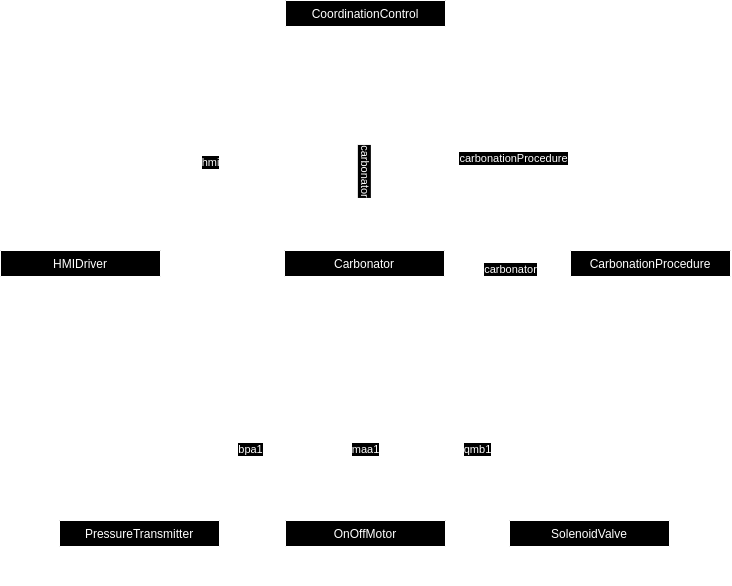

The diagram above was exported from draw.io. Its source (the exported page's mxGraphModel, read from the mxfile embedded in the PNG):
<mxGraphModel dx="1687" dy="941" grid="1" gridSize="10" guides="1" tooltips="1" connect="1" arrows="1" fold="1" page="1" pageScale="1" pageWidth="827" pageHeight="1169" math="0" shadow="0">
  <root>
    <mxCell id="WIyWlLk6GJQsqaUBKTNV-0" />
    <mxCell id="WIyWlLk6GJQsqaUBKTNV-1" parent="WIyWlLk6GJQsqaUBKTNV-0" />
    <mxCell id="zkfFHV4jXpPFQw0GAbJ--0" value="Carbonator" style="swimlane;fontStyle=0;align=center;verticalAlign=top;childLayout=stackLayout;horizontal=1;startSize=26;horizontalStack=0;resizeParent=1;resizeLast=0;collapsible=1;marginBottom=0;rounded=0;shadow=0;strokeWidth=1;" parent="WIyWlLk6GJQsqaUBKTNV-1" vertex="1">
      <mxGeometry x="333" y="290" width="160" height="120" as="geometry">
        <mxRectangle x="334" y="360" width="160" height="26" as="alternateBounds" />
      </mxGeometry>
    </mxCell>
    <mxCell id="zkfFHV4jXpPFQw0GAbJ--4" value="" style="line;html=1;strokeWidth=1;align=left;verticalAlign=middle;spacingTop=-1;spacingLeft=3;spacingRight=3;rotatable=0;labelPosition=right;points=[];portConstraint=eastwest;" parent="zkfFHV4jXpPFQw0GAbJ--0" vertex="1">
      <mxGeometry y="26" width="160" height="8" as="geometry" />
    </mxCell>
    <mxCell id="zkfFHV4jXpPFQw0GAbJ--5" value="+ injectCO2()" style="text;align=left;verticalAlign=top;spacingLeft=4;spacingRight=4;overflow=hidden;rotatable=0;points=[[0,0.5],[1,0.5]];portConstraint=eastwest;" parent="zkfFHV4jXpPFQw0GAbJ--0" vertex="1">
      <mxGeometry y="34" width="160" height="26" as="geometry" />
    </mxCell>
    <mxCell id="FcIz5i2E8COhJ09XrNwG-68" value="+ dissolveCO2()" style="text;align=left;verticalAlign=top;spacingLeft=4;spacingRight=4;overflow=hidden;rotatable=0;points=[[0,0.5],[1,0.5]];portConstraint=eastwest;" vertex="1" parent="zkfFHV4jXpPFQw0GAbJ--0">
      <mxGeometry y="60" width="160" height="26" as="geometry" />
    </mxCell>
    <mxCell id="FcIz5i2E8COhJ09XrNwG-69" value="- execute()" style="text;align=left;verticalAlign=top;spacingLeft=4;spacingRight=4;overflow=hidden;rotatable=0;points=[[0,0.5],[1,0.5]];portConstraint=eastwest;" vertex="1" parent="zkfFHV4jXpPFQw0GAbJ--0">
      <mxGeometry y="86" width="160" height="26" as="geometry" />
    </mxCell>
    <mxCell id="zkfFHV4jXpPFQw0GAbJ--17" value="OnOffMotor" style="swimlane;fontStyle=0;align=center;verticalAlign=top;childLayout=stackLayout;horizontal=1;startSize=26;horizontalStack=0;resizeParent=1;resizeLast=0;collapsible=1;marginBottom=0;rounded=0;shadow=0;strokeWidth=1;" parent="WIyWlLk6GJQsqaUBKTNV-1" vertex="1">
      <mxGeometry x="334" y="560" width="160" height="65" as="geometry">
        <mxRectangle x="580" y="120" width="160" height="26" as="alternateBounds" />
      </mxGeometry>
    </mxCell>
    <mxCell id="zkfFHV4jXpPFQw0GAbJ--23" value="" style="line;html=1;strokeWidth=1;align=left;verticalAlign=middle;spacingTop=-1;spacingLeft=3;spacingRight=3;rotatable=0;labelPosition=right;points=[];portConstraint=eastwest;" parent="zkfFHV4jXpPFQw0GAbJ--17" vertex="1">
      <mxGeometry y="26" width="160" height="8" as="geometry" />
    </mxCell>
    <mxCell id="zkfFHV4jXpPFQw0GAbJ--24" value="+ execute()" style="text;align=left;verticalAlign=top;spacingLeft=4;spacingRight=4;overflow=hidden;rotatable=0;points=[[0,0.5],[1,0.5]];portConstraint=eastwest;" parent="zkfFHV4jXpPFQw0GAbJ--17" vertex="1">
      <mxGeometry y="34" width="160" height="26" as="geometry" />
    </mxCell>
    <mxCell id="FcIz5i2E8COhJ09XrNwG-7" value="" style="endArrow=open;html=1;endSize=12;startArrow=diamondThin;startSize=14;startFill=1;edgeStyle=orthogonalEdgeStyle;align=left;verticalAlign=bottom;rounded=0;exitX=0.5;exitY=1;exitDx=0;exitDy=0;entryX=0.5;entryY=0;entryDx=0;entryDy=0;" edge="1" parent="WIyWlLk6GJQsqaUBKTNV-1" source="zkfFHV4jXpPFQw0GAbJ--0" target="zkfFHV4jXpPFQw0GAbJ--17">
      <mxGeometry x="-1" y="3" relative="1" as="geometry">
        <mxPoint x="410" y="450" as="sourcePoint" />
        <mxPoint x="450" y="510" as="targetPoint" />
      </mxGeometry>
    </mxCell>
    <mxCell id="FcIz5i2E8COhJ09XrNwG-50" value="maa1" style="edgeLabel;html=1;align=center;verticalAlign=middle;resizable=0;points=[];" vertex="1" connectable="0" parent="FcIz5i2E8COhJ09XrNwG-7">
      <mxGeometry x="-0.1982" relative="1" as="geometry">
        <mxPoint y="18" as="offset" />
      </mxGeometry>
    </mxCell>
    <mxCell id="FcIz5i2E8COhJ09XrNwG-14" value="CoordinationControl" style="swimlane;fontStyle=0;align=center;verticalAlign=top;childLayout=stackLayout;horizontal=1;startSize=26;horizontalStack=0;resizeParent=1;resizeLast=0;collapsible=1;marginBottom=0;rounded=0;shadow=0;strokeWidth=1;" vertex="1" parent="WIyWlLk6GJQsqaUBKTNV-1">
      <mxGeometry x="334" y="40" width="160" height="70" as="geometry">
        <mxRectangle x="220" y="120" width="160" height="26" as="alternateBounds" />
      </mxGeometry>
    </mxCell>
    <mxCell id="FcIz5i2E8COhJ09XrNwG-18" value="" style="line;html=1;strokeWidth=1;align=left;verticalAlign=middle;spacingTop=-1;spacingLeft=3;spacingRight=3;rotatable=0;labelPosition=right;points=[];portConstraint=eastwest;" vertex="1" parent="FcIz5i2E8COhJ09XrNwG-14">
      <mxGeometry y="26" width="160" height="8" as="geometry" />
    </mxCell>
    <mxCell id="FcIz5i2E8COhJ09XrNwG-19" value="+ execute()" style="text;align=left;verticalAlign=top;spacingLeft=4;spacingRight=4;overflow=hidden;rotatable=0;points=[[0,0.5],[1,0.5]];portConstraint=eastwest;" vertex="1" parent="FcIz5i2E8COhJ09XrNwG-14">
      <mxGeometry y="34" width="160" height="26" as="geometry" />
    </mxCell>
    <mxCell id="FcIz5i2E8COhJ09XrNwG-20" value="" style="endArrow=open;html=1;endSize=12;startArrow=diamondThin;startSize=14;startFill=1;edgeStyle=orthogonalEdgeStyle;align=left;verticalAlign=bottom;rounded=0;entryX=0.5;entryY=0;entryDx=0;entryDy=0;exitX=0.5;exitY=1;exitDx=0;exitDy=0;" edge="1" parent="WIyWlLk6GJQsqaUBKTNV-1" source="FcIz5i2E8COhJ09XrNwG-14" target="zkfFHV4jXpPFQw0GAbJ--0">
      <mxGeometry x="-1" y="3" relative="1" as="geometry">
        <mxPoint x="390" y="190" as="sourcePoint" />
        <mxPoint x="474" y="210" as="targetPoint" />
      </mxGeometry>
    </mxCell>
    <mxCell id="FcIz5i2E8COhJ09XrNwG-21" value="carbonator" style="edgeLabel;html=1;align=center;verticalAlign=middle;resizable=0;points=[];rotation=90;" vertex="1" connectable="0" parent="FcIz5i2E8COhJ09XrNwG-20">
      <mxGeometry x="-0.132" y="-2" relative="1" as="geometry">
        <mxPoint x="2" y="22" as="offset" />
      </mxGeometry>
    </mxCell>
    <mxCell id="FcIz5i2E8COhJ09XrNwG-22" value="HMIDriver" style="swimlane;fontStyle=0;align=center;verticalAlign=top;childLayout=stackLayout;horizontal=1;startSize=26;horizontalStack=0;resizeParent=1;resizeLast=0;collapsible=1;marginBottom=0;rounded=0;shadow=0;strokeWidth=1;" vertex="1" parent="WIyWlLk6GJQsqaUBKTNV-1">
      <mxGeometry x="49" y="290" width="160" height="70" as="geometry">
        <mxRectangle x="50" y="360" width="160" height="26" as="alternateBounds" />
      </mxGeometry>
    </mxCell>
    <mxCell id="FcIz5i2E8COhJ09XrNwG-26" value="" style="line;html=1;strokeWidth=1;align=left;verticalAlign=middle;spacingTop=-1;spacingLeft=3;spacingRight=3;rotatable=0;labelPosition=right;points=[];portConstraint=eastwest;" vertex="1" parent="FcIz5i2E8COhJ09XrNwG-22">
      <mxGeometry y="26" width="160" height="8" as="geometry" />
    </mxCell>
    <mxCell id="FcIz5i2E8COhJ09XrNwG-51" value="+ getUserCommand()" style="text;align=left;verticalAlign=top;spacingLeft=4;spacingRight=4;overflow=hidden;rotatable=0;points=[[0,0.5],[1,0.5]];portConstraint=eastwest;" vertex="1" parent="FcIz5i2E8COhJ09XrNwG-22">
      <mxGeometry y="34" width="160" height="26" as="geometry" />
    </mxCell>
    <mxCell id="FcIz5i2E8COhJ09XrNwG-28" value="" style="endArrow=open;html=1;endSize=12;startArrow=diamondThin;startSize=14;startFill=1;edgeStyle=orthogonalEdgeStyle;align=left;verticalAlign=bottom;rounded=0;entryX=0.5;entryY=0;entryDx=0;entryDy=0;exitX=0.25;exitY=1;exitDx=0;exitDy=0;" edge="1" parent="WIyWlLk6GJQsqaUBKTNV-1" source="FcIz5i2E8COhJ09XrNwG-14" target="FcIz5i2E8COhJ09XrNwG-22">
      <mxGeometry x="-1" y="3" relative="1" as="geometry">
        <mxPoint x="141" y="90" as="sourcePoint" />
        <mxPoint x="140" y="340" as="targetPoint" />
        <Array as="points">
          <mxPoint x="374" y="200" />
          <mxPoint x="130" y="200" />
          <mxPoint x="130" y="290" />
        </Array>
      </mxGeometry>
    </mxCell>
    <mxCell id="FcIz5i2E8COhJ09XrNwG-65" value="hmi" style="edgeLabel;html=1;align=center;verticalAlign=middle;resizable=0;points=[];" vertex="1" connectable="0" parent="FcIz5i2E8COhJ09XrNwG-28">
      <mxGeometry x="-0.0337" y="1" relative="1" as="geometry">
        <mxPoint as="offset" />
      </mxGeometry>
    </mxCell>
    <mxCell id="FcIz5i2E8COhJ09XrNwG-30" value="SolenoidValve" style="swimlane;fontStyle=0;align=center;verticalAlign=top;childLayout=stackLayout;horizontal=1;startSize=26;horizontalStack=0;resizeParent=1;resizeLast=0;collapsible=1;marginBottom=0;rounded=0;shadow=0;strokeWidth=1;" vertex="1" parent="WIyWlLk6GJQsqaUBKTNV-1">
      <mxGeometry x="558" y="560" width="160" height="65" as="geometry">
        <mxRectangle x="580" y="120" width="160" height="26" as="alternateBounds" />
      </mxGeometry>
    </mxCell>
    <mxCell id="FcIz5i2E8COhJ09XrNwG-31" value="" style="line;html=1;strokeWidth=1;align=left;verticalAlign=middle;spacingTop=-1;spacingLeft=3;spacingRight=3;rotatable=0;labelPosition=right;points=[];portConstraint=eastwest;" vertex="1" parent="FcIz5i2E8COhJ09XrNwG-30">
      <mxGeometry y="26" width="160" height="8" as="geometry" />
    </mxCell>
    <mxCell id="FcIz5i2E8COhJ09XrNwG-32" value="+ execute()" style="text;align=left;verticalAlign=top;spacingLeft=4;spacingRight=4;overflow=hidden;rotatable=0;points=[[0,0.5],[1,0.5]];portConstraint=eastwest;" vertex="1" parent="FcIz5i2E8COhJ09XrNwG-30">
      <mxGeometry y="34" width="160" height="26" as="geometry" />
    </mxCell>
    <mxCell id="FcIz5i2E8COhJ09XrNwG-34" value="PressureTransmitter" style="swimlane;fontStyle=0;align=center;verticalAlign=top;childLayout=stackLayout;horizontal=1;startSize=26;horizontalStack=0;resizeParent=1;resizeLast=0;collapsible=1;marginBottom=0;rounded=0;shadow=0;strokeWidth=1;" vertex="1" parent="WIyWlLk6GJQsqaUBKTNV-1">
      <mxGeometry x="108" y="560" width="160" height="65" as="geometry">
        <mxRectangle x="580" y="120" width="160" height="26" as="alternateBounds" />
      </mxGeometry>
    </mxCell>
    <mxCell id="FcIz5i2E8COhJ09XrNwG-35" value="" style="line;html=1;strokeWidth=1;align=left;verticalAlign=middle;spacingTop=-1;spacingLeft=3;spacingRight=3;rotatable=0;labelPosition=right;points=[];portConstraint=eastwest;" vertex="1" parent="FcIz5i2E8COhJ09XrNwG-34">
      <mxGeometry y="26" width="160" height="8" as="geometry" />
    </mxCell>
    <mxCell id="FcIz5i2E8COhJ09XrNwG-36" value="+ execute()" style="text;align=left;verticalAlign=top;spacingLeft=4;spacingRight=4;overflow=hidden;rotatable=0;points=[[0,0.5],[1,0.5]];portConstraint=eastwest;" vertex="1" parent="FcIz5i2E8COhJ09XrNwG-34">
      <mxGeometry y="34" width="160" height="26" as="geometry" />
    </mxCell>
    <mxCell id="FcIz5i2E8COhJ09XrNwG-41" value="" style="endArrow=open;html=1;endSize=12;startArrow=diamondThin;startSize=14;startFill=1;edgeStyle=orthogonalEdgeStyle;align=left;verticalAlign=bottom;rounded=0;entryX=0.5;entryY=0;entryDx=0;entryDy=0;exitX=0.75;exitY=1;exitDx=0;exitDy=0;" edge="1" parent="WIyWlLk6GJQsqaUBKTNV-1" source="zkfFHV4jXpPFQw0GAbJ--0" target="FcIz5i2E8COhJ09XrNwG-30">
      <mxGeometry x="-1" y="3" relative="1" as="geometry">
        <mxPoint x="519" y="370" as="sourcePoint" />
        <mxPoint x="519" y="525" as="targetPoint" />
        <Array as="points">
          <mxPoint x="453" y="490" />
          <mxPoint x="639" y="490" />
          <mxPoint x="639" y="560" />
        </Array>
      </mxGeometry>
    </mxCell>
    <mxCell id="FcIz5i2E8COhJ09XrNwG-48" value="qmb1" style="edgeLabel;html=1;align=center;verticalAlign=middle;resizable=0;points=[];" vertex="1" connectable="0" parent="FcIz5i2E8COhJ09XrNwG-41">
      <mxGeometry x="-0.0922" y="2" relative="1" as="geometry">
        <mxPoint as="offset" />
      </mxGeometry>
    </mxCell>
    <mxCell id="FcIz5i2E8COhJ09XrNwG-46" value="" style="endArrow=open;html=1;endSize=12;startArrow=diamondThin;startSize=14;startFill=1;edgeStyle=orthogonalEdgeStyle;align=left;verticalAlign=bottom;rounded=0;exitX=0.25;exitY=1;exitDx=0;exitDy=0;entryX=0.5;entryY=0;entryDx=0;entryDy=0;" edge="1" parent="WIyWlLk6GJQsqaUBKTNV-1" source="zkfFHV4jXpPFQw0GAbJ--0" target="FcIz5i2E8COhJ09XrNwG-34">
      <mxGeometry x="-1" y="3" relative="1" as="geometry">
        <mxPoint x="69" y="370" as="sourcePoint" />
        <mxPoint x="259" y="510" as="targetPoint" />
        <Array as="points">
          <mxPoint x="373" y="490" />
          <mxPoint x="188" y="490" />
        </Array>
      </mxGeometry>
    </mxCell>
    <mxCell id="FcIz5i2E8COhJ09XrNwG-47" value="bpa1" style="edgeLabel;html=1;align=center;verticalAlign=middle;resizable=0;points=[];rotation=0;" vertex="1" connectable="0" parent="FcIz5i2E8COhJ09XrNwG-46">
      <mxGeometry x="-0.132" y="-2" relative="1" as="geometry">
        <mxPoint x="-9" as="offset" />
      </mxGeometry>
    </mxCell>
    <mxCell id="FcIz5i2E8COhJ09XrNwG-52" value="CarbonationProcedure" style="swimlane;fontStyle=0;align=center;verticalAlign=top;childLayout=stackLayout;horizontal=1;startSize=26;horizontalStack=0;resizeParent=1;resizeLast=0;collapsible=1;marginBottom=0;rounded=0;shadow=0;strokeWidth=1;" vertex="1" parent="WIyWlLk6GJQsqaUBKTNV-1">
      <mxGeometry x="619" y="290" width="160" height="138" as="geometry">
        <mxRectangle x="620" y="360" width="160" height="26" as="alternateBounds" />
      </mxGeometry>
    </mxCell>
    <mxCell id="FcIz5i2E8COhJ09XrNwG-53" value="" style="line;html=1;strokeWidth=1;align=left;verticalAlign=middle;spacingTop=-1;spacingLeft=3;spacingRight=3;rotatable=0;labelPosition=right;points=[];portConstraint=eastwest;" vertex="1" parent="FcIz5i2E8COhJ09XrNwG-52">
      <mxGeometry y="26" width="160" height="8" as="geometry" />
    </mxCell>
    <mxCell id="FcIz5i2E8COhJ09XrNwG-54" value="+ start()" style="text;align=left;verticalAlign=top;spacingLeft=4;spacingRight=4;overflow=hidden;rotatable=0;points=[[0,0.5],[1,0.5]];portConstraint=eastwest;" vertex="1" parent="FcIz5i2E8COhJ09XrNwG-52">
      <mxGeometry y="34" width="160" height="26" as="geometry" />
    </mxCell>
    <mxCell id="FcIz5i2E8COhJ09XrNwG-70" value="+ execute()" style="text;align=left;verticalAlign=top;spacingLeft=4;spacingRight=4;overflow=hidden;rotatable=0;points=[[0,0.5],[1,0.5]];portConstraint=eastwest;" vertex="1" parent="FcIz5i2E8COhJ09XrNwG-52">
      <mxGeometry y="60" width="160" height="26" as="geometry" />
    </mxCell>
    <mxCell id="FcIz5i2E8COhJ09XrNwG-71" value="+ stop()" style="text;align=left;verticalAlign=top;spacingLeft=4;spacingRight=4;overflow=hidden;rotatable=0;points=[[0,0.5],[1,0.5]];portConstraint=eastwest;" vertex="1" parent="FcIz5i2E8COhJ09XrNwG-52">
      <mxGeometry y="86" width="160" height="26" as="geometry" />
    </mxCell>
    <mxCell id="FcIz5i2E8COhJ09XrNwG-72" value="+ reset()" style="text;align=left;verticalAlign=top;spacingLeft=4;spacingRight=4;overflow=hidden;rotatable=0;points=[[0,0.5],[1,0.5]];portConstraint=eastwest;" vertex="1" parent="FcIz5i2E8COhJ09XrNwG-52">
      <mxGeometry y="112" width="160" height="26" as="geometry" />
    </mxCell>
    <mxCell id="FcIz5i2E8COhJ09XrNwG-62" value="" style="endArrow=open;html=1;endSize=12;startArrow=diamondThin;startSize=14;startFill=1;edgeStyle=orthogonalEdgeStyle;align=left;verticalAlign=bottom;rounded=0;entryX=0.5;entryY=0;entryDx=0;entryDy=0;exitX=0.75;exitY=1;exitDx=0;exitDy=0;" edge="1" parent="WIyWlLk6GJQsqaUBKTNV-1" source="FcIz5i2E8COhJ09XrNwG-14" target="FcIz5i2E8COhJ09XrNwG-52">
      <mxGeometry x="-1" y="3" relative="1" as="geometry">
        <mxPoint x="480" y="160" as="sourcePoint" />
        <mxPoint x="480" y="410" as="targetPoint" />
        <Array as="points">
          <mxPoint x="454" y="200" />
          <mxPoint x="700" y="200" />
          <mxPoint x="700" y="290" />
        </Array>
      </mxGeometry>
    </mxCell>
    <mxCell id="FcIz5i2E8COhJ09XrNwG-63" value="carbonationProcedure" style="edgeLabel;html=1;align=center;verticalAlign=middle;resizable=0;points=[];rotation=0;" vertex="1" connectable="0" parent="FcIz5i2E8COhJ09XrNwG-62">
      <mxGeometry x="-0.132" y="-2" relative="1" as="geometry">
        <mxPoint x="12" y="-5" as="offset" />
      </mxGeometry>
    </mxCell>
    <mxCell id="FcIz5i2E8COhJ09XrNwG-66" value="" style="endArrow=open;html=1;endSize=12;startArrow=diamondThin;startSize=14;startFill=0;edgeStyle=orthogonalEdgeStyle;align=left;verticalAlign=bottom;rounded=0;entryX=0.994;entryY=0.141;entryDx=0;entryDy=0;exitX=-0.001;exitY=0.116;exitDx=0;exitDy=0;entryPerimeter=0;exitPerimeter=0;" edge="1" parent="WIyWlLk6GJQsqaUBKTNV-1" source="FcIz5i2E8COhJ09XrNwG-52" target="zkfFHV4jXpPFQw0GAbJ--0">
      <mxGeometry x="-1" y="3" relative="1" as="geometry">
        <mxPoint x="429" y="280" as="sourcePoint" />
        <mxPoint x="589" y="280" as="targetPoint" />
        <Array as="points">
          <mxPoint x="556" y="306" />
        </Array>
      </mxGeometry>
    </mxCell>
    <mxCell id="FcIz5i2E8COhJ09XrNwG-67" value="carbonator" style="edgeLabel;html=1;align=center;verticalAlign=middle;resizable=0;points=[];" vertex="1" connectable="0" parent="FcIz5i2E8COhJ09XrNwG-66">
      <mxGeometry x="-0.2419" y="2" relative="1" as="geometry">
        <mxPoint x="-12" as="offset" />
      </mxGeometry>
    </mxCell>
  </root>
</mxGraphModel>